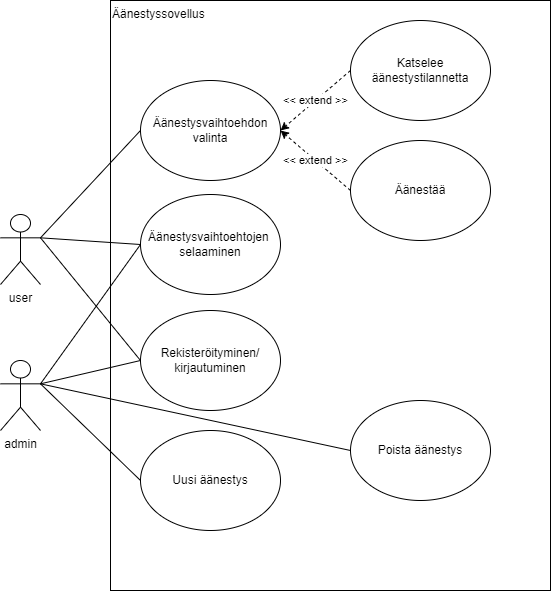

The diagram above was exported from draw.io. Its source (the exported page's mxGraphModel, read from the mxfile embedded in the PNG):
<mxGraphModel dx="1206" dy="834" grid="1" gridSize="10" guides="1" tooltips="1" connect="1" arrows="1" fold="1" page="1" pageScale="1" pageWidth="1169" pageHeight="827" math="0" shadow="0">
  <root>
    <mxCell id="0" />
    <mxCell id="1" parent="0" />
    <mxCell id="f4k0P9KgTZy-p4IAOixG-1" value="user" style="shape=umlActor;verticalLabelPosition=bottom;verticalAlign=top;html=1;outlineConnect=0;" parent="1" vertex="1">
      <mxGeometry x="100" y="334" width="40" height="70" as="geometry" />
    </mxCell>
    <mxCell id="f4k0P9KgTZy-p4IAOixG-2" value="admin" style="shape=umlActor;verticalLabelPosition=bottom;verticalAlign=top;html=1;outlineConnect=0;" parent="1" vertex="1">
      <mxGeometry x="100" y="480" width="40" height="70" as="geometry" />
    </mxCell>
    <mxCell id="f4k0P9KgTZy-p4IAOixG-3" value="Äänestyssovellus" style="rounded=0;whiteSpace=wrap;html=1;strokeWidth=1;align=left;verticalAlign=top;" parent="1" vertex="1">
      <mxGeometry x="210" y="120" width="440" height="590" as="geometry" />
    </mxCell>
    <mxCell id="f4k0P9KgTZy-p4IAOixG-26" style="rounded=0;orthogonalLoop=1;jettySize=auto;html=1;exitX=0;exitY=0.5;exitDx=0;exitDy=0;entryX=1;entryY=0.3333333333333333;entryDx=0;entryDy=0;entryPerimeter=0;endArrow=none;endFill=0;" parent="1" source="f4k0P9KgTZy-p4IAOixG-20" target="f4k0P9KgTZy-p4IAOixG-1" edge="1">
      <mxGeometry relative="1" as="geometry" />
    </mxCell>
    <mxCell id="f4k0P9KgTZy-p4IAOixG-20" value="Äänestysvaihtoehdon valinta" style="ellipse;whiteSpace=wrap;html=1;" parent="1" vertex="1">
      <mxGeometry x="240" y="200" width="140" height="100" as="geometry" />
    </mxCell>
    <mxCell id="f4k0P9KgTZy-p4IAOixG-27" style="rounded=0;orthogonalLoop=1;jettySize=auto;html=1;exitX=0;exitY=0.5;exitDx=0;exitDy=0;entryX=1;entryY=0.3333333333333333;entryDx=0;entryDy=0;entryPerimeter=0;endArrow=none;endFill=0;" parent="1" source="f4k0P9KgTZy-p4IAOixG-22" target="f4k0P9KgTZy-p4IAOixG-2" edge="1">
      <mxGeometry relative="1" as="geometry" />
    </mxCell>
    <mxCell id="f4k0P9KgTZy-p4IAOixG-22" value="Uusi äänestys" style="ellipse;whiteSpace=wrap;html=1;" parent="1" vertex="1">
      <mxGeometry x="240" y="550" width="140" height="100" as="geometry" />
    </mxCell>
    <mxCell id="f4k0P9KgTZy-p4IAOixG-28" style="rounded=0;orthogonalLoop=1;jettySize=auto;html=1;exitX=0;exitY=0.5;exitDx=0;exitDy=0;entryX=1;entryY=0.3333333333333333;entryDx=0;entryDy=0;entryPerimeter=0;endArrow=none;endFill=0;" parent="1" source="f4k0P9KgTZy-p4IAOixG-23" target="f4k0P9KgTZy-p4IAOixG-2" edge="1">
      <mxGeometry relative="1" as="geometry" />
    </mxCell>
    <mxCell id="f4k0P9KgTZy-p4IAOixG-23" value="Poista äänestys" style="ellipse;whiteSpace=wrap;html=1;" parent="1" vertex="1">
      <mxGeometry x="450" y="520" width="140" height="100" as="geometry" />
    </mxCell>
    <mxCell id="f4k0P9KgTZy-p4IAOixG-30" value="&amp;lt;&amp;lt; extend &amp;gt;&amp;gt;" style="rounded=0;orthogonalLoop=1;jettySize=auto;html=1;exitX=0;exitY=0.5;exitDx=0;exitDy=0;entryX=1;entryY=0.5;entryDx=0;entryDy=0;dashed=1;" parent="1" source="f4k0P9KgTZy-p4IAOixG-24" target="f4k0P9KgTZy-p4IAOixG-20" edge="1">
      <mxGeometry relative="1" as="geometry" />
    </mxCell>
    <mxCell id="f4k0P9KgTZy-p4IAOixG-24" value="Äänestää" style="ellipse;whiteSpace=wrap;html=1;" parent="1" vertex="1">
      <mxGeometry x="450" y="260" width="140" height="100" as="geometry" />
    </mxCell>
    <mxCell id="f4k0P9KgTZy-p4IAOixG-29" value="&amp;lt;&amp;lt; extend &amp;gt;&amp;gt;" style="rounded=0;orthogonalLoop=1;jettySize=auto;html=1;exitX=0;exitY=0.5;exitDx=0;exitDy=0;entryX=1;entryY=0.5;entryDx=0;entryDy=0;dashed=1;" parent="1" source="f4k0P9KgTZy-p4IAOixG-25" target="f4k0P9KgTZy-p4IAOixG-20" edge="1">
      <mxGeometry relative="1" as="geometry" />
    </mxCell>
    <mxCell id="f4k0P9KgTZy-p4IAOixG-25" value="Katselee äänestystilannetta" style="ellipse;whiteSpace=wrap;html=1;" parent="1" vertex="1">
      <mxGeometry x="450" y="140" width="140" height="100" as="geometry" />
    </mxCell>
    <mxCell id="3" style="edgeStyle=none;html=1;exitX=0;exitY=0.5;exitDx=0;exitDy=0;entryX=1;entryY=0.3333333333333333;entryDx=0;entryDy=0;entryPerimeter=0;endArrow=none;endFill=0;" parent="1" source="2" target="f4k0P9KgTZy-p4IAOixG-1" edge="1">
      <mxGeometry relative="1" as="geometry" />
    </mxCell>
    <mxCell id="4" style="edgeStyle=none;html=1;exitX=0;exitY=0.5;exitDx=0;exitDy=0;entryX=1;entryY=0.3333333333333333;entryDx=0;entryDy=0;entryPerimeter=0;endArrow=none;endFill=0;" parent="1" source="2" target="f4k0P9KgTZy-p4IAOixG-2" edge="1">
      <mxGeometry relative="1" as="geometry" />
    </mxCell>
    <mxCell id="2" value="Rekisteröityminen/ kirjautuminen" style="ellipse;whiteSpace=wrap;html=1;" parent="1" vertex="1">
      <mxGeometry x="240" y="430" width="140" height="100" as="geometry" />
    </mxCell>
    <mxCell id="7" style="html=1;exitX=0;exitY=0.5;exitDx=0;exitDy=0;entryX=1;entryY=0.3333333333333333;entryDx=0;entryDy=0;entryPerimeter=0;fontSize=12;endArrow=none;endFill=0;" edge="1" parent="1" source="6" target="f4k0P9KgTZy-p4IAOixG-2">
      <mxGeometry relative="1" as="geometry" />
    </mxCell>
    <mxCell id="8" style="html=1;exitX=0;exitY=0.5;exitDx=0;exitDy=0;entryX=1;entryY=0.3333333333333333;entryDx=0;entryDy=0;entryPerimeter=0;fontSize=12;endArrow=none;endFill=0;" edge="1" parent="1" source="6" target="f4k0P9KgTZy-p4IAOixG-1">
      <mxGeometry relative="1" as="geometry" />
    </mxCell>
    <mxCell id="6" value="Äänestysvaihtoehtojen&amp;nbsp;&lt;br&gt;selaaminen" style="ellipse;whiteSpace=wrap;html=1;" vertex="1" parent="1">
      <mxGeometry x="240" y="314" width="140" height="100" as="geometry" />
    </mxCell>
  </root>
</mxGraphModel>